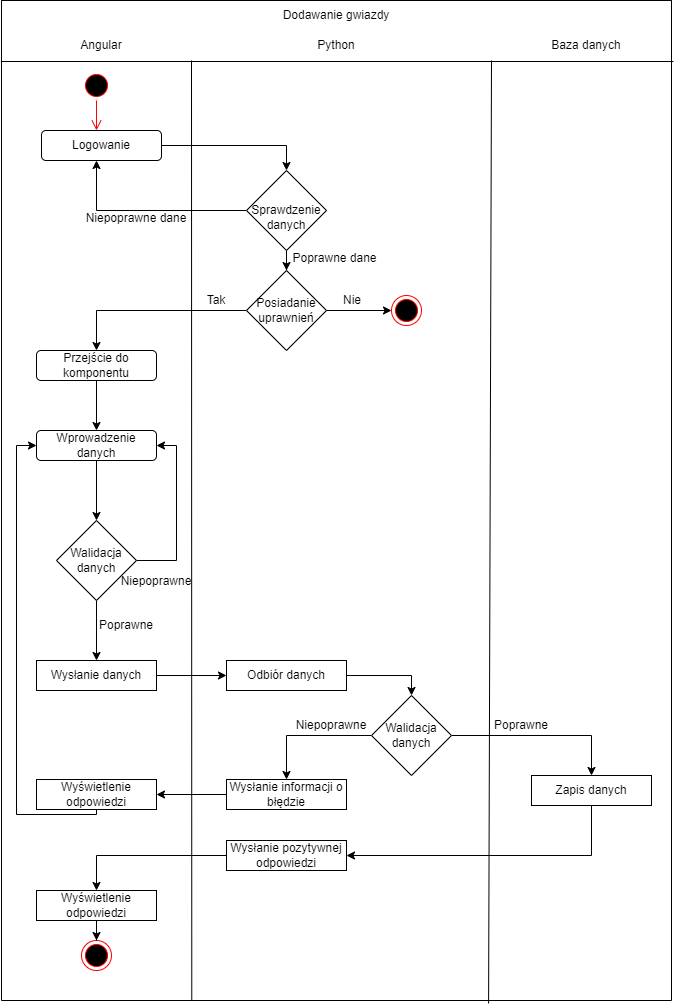

The diagram above was exported from draw.io. Its source (the exported page's mxGraphModel, read from the mxfile embedded in the PNG):
<mxGraphModel dx="1381" dy="764" grid="1" gridSize="10" guides="1" tooltips="1" connect="1" arrows="1" fold="1" page="1" pageScale="1" pageWidth="827" pageHeight="1169" math="0" shadow="0">
  <root>
    <mxCell id="0" />
    <mxCell id="1" parent="0" />
    <mxCell id="1w6XjBaGpvM4Yt9MOj0c-23" value="" style="swimlane;startSize=0;" parent="1" vertex="1">
      <mxGeometry x="80" y="20" width="670" height="1000" as="geometry" />
    </mxCell>
    <mxCell id="1w6XjBaGpvM4Yt9MOj0c-24" value="Angular" style="text;html=1;strokeColor=none;fillColor=none;align=center;verticalAlign=middle;whiteSpace=wrap;rounded=0;" parent="1w6XjBaGpvM4Yt9MOj0c-23" vertex="1">
      <mxGeometry x="70" y="30" width="60" height="30" as="geometry" />
    </mxCell>
    <mxCell id="1w6XjBaGpvM4Yt9MOj0c-26" value="Dodawanie gwiazdy" style="text;html=1;strokeColor=none;fillColor=none;align=center;verticalAlign=middle;whiteSpace=wrap;rounded=0;" parent="1w6XjBaGpvM4Yt9MOj0c-23" vertex="1">
      <mxGeometry x="275" width="120" height="30" as="geometry" />
    </mxCell>
    <mxCell id="1w6XjBaGpvM4Yt9MOj0c-27" value="Python" style="text;html=1;strokeColor=none;fillColor=none;align=center;verticalAlign=middle;whiteSpace=wrap;rounded=0;" parent="1w6XjBaGpvM4Yt9MOj0c-23" vertex="1">
      <mxGeometry x="305" y="30" width="60" height="30" as="geometry" />
    </mxCell>
    <mxCell id="1w6XjBaGpvM4Yt9MOj0c-28" value="" style="endArrow=none;html=1;rounded=0;exitX=0.727;exitY=1.003;exitDx=0;exitDy=0;exitPerimeter=0;" parent="1w6XjBaGpvM4Yt9MOj0c-23" source="1w6XjBaGpvM4Yt9MOj0c-23" edge="1">
      <mxGeometry width="50" height="50" relative="1" as="geometry">
        <mxPoint x="490" y="450" as="sourcePoint" />
        <mxPoint x="490" y="60" as="targetPoint" />
      </mxGeometry>
    </mxCell>
    <mxCell id="1w6XjBaGpvM4Yt9MOj0c-29" value="" style="endArrow=none;html=1;rounded=0;exitX=0.284;exitY=1;exitDx=0;exitDy=0;exitPerimeter=0;" parent="1w6XjBaGpvM4Yt9MOj0c-23" source="1w6XjBaGpvM4Yt9MOj0c-23" edge="1">
      <mxGeometry width="50" height="50" relative="1" as="geometry">
        <mxPoint x="190" y="460" as="sourcePoint" />
        <mxPoint x="190" y="60" as="targetPoint" />
      </mxGeometry>
    </mxCell>
    <mxCell id="1w6XjBaGpvM4Yt9MOj0c-30" style="edgeStyle=orthogonalEdgeStyle;rounded=0;orthogonalLoop=1;jettySize=auto;html=1;entryX=0.5;entryY=0;entryDx=0;entryDy=0;" parent="1w6XjBaGpvM4Yt9MOj0c-23" target="1w6XjBaGpvM4Yt9MOj0c-36" edge="1">
      <mxGeometry relative="1" as="geometry">
        <mxPoint x="155" y="145" as="sourcePoint" />
      </mxGeometry>
    </mxCell>
    <mxCell id="1w6XjBaGpvM4Yt9MOj0c-32" value="" style="ellipse;html=1;shape=startState;fillColor=#000000;strokeColor=#ff0000;" parent="1w6XjBaGpvM4Yt9MOj0c-23" vertex="1">
      <mxGeometry x="80" y="70" width="30" height="30" as="geometry" />
    </mxCell>
    <mxCell id="1w6XjBaGpvM4Yt9MOj0c-33" value="" style="edgeStyle=orthogonalEdgeStyle;html=1;verticalAlign=bottom;endArrow=open;endSize=8;strokeColor=#ff0000;rounded=0;" parent="1w6XjBaGpvM4Yt9MOj0c-23" source="1w6XjBaGpvM4Yt9MOj0c-32" edge="1">
      <mxGeometry relative="1" as="geometry">
        <mxPoint x="95" y="130" as="targetPoint" />
      </mxGeometry>
    </mxCell>
    <mxCell id="1w6XjBaGpvM4Yt9MOj0c-34" style="edgeStyle=orthogonalEdgeStyle;rounded=0;orthogonalLoop=1;jettySize=auto;html=1;entryX=0.5;entryY=1;entryDx=0;entryDy=0;" parent="1w6XjBaGpvM4Yt9MOj0c-23" source="1w6XjBaGpvM4Yt9MOj0c-36" edge="1">
      <mxGeometry relative="1" as="geometry">
        <mxPoint x="95" y="160" as="targetPoint" />
      </mxGeometry>
    </mxCell>
    <mxCell id="1w6XjBaGpvM4Yt9MOj0c-35" style="edgeStyle=orthogonalEdgeStyle;rounded=0;orthogonalLoop=1;jettySize=auto;html=1;" parent="1w6XjBaGpvM4Yt9MOj0c-23" source="1w6XjBaGpvM4Yt9MOj0c-36" target="1w6XjBaGpvM4Yt9MOj0c-39" edge="1">
      <mxGeometry relative="1" as="geometry" />
    </mxCell>
    <mxCell id="1w6XjBaGpvM4Yt9MOj0c-36" value="&lt;br&gt;Sprawdzenie danych" style="rhombus;whiteSpace=wrap;html=1;" parent="1w6XjBaGpvM4Yt9MOj0c-23" vertex="1">
      <mxGeometry x="245" y="170" width="80" height="80" as="geometry" />
    </mxCell>
    <mxCell id="1w6XjBaGpvM4Yt9MOj0c-37" style="edgeStyle=orthogonalEdgeStyle;rounded=0;orthogonalLoop=1;jettySize=auto;html=1;entryX=0;entryY=0.5;entryDx=0;entryDy=0;" parent="1w6XjBaGpvM4Yt9MOj0c-23" source="1w6XjBaGpvM4Yt9MOj0c-39" target="1w6XjBaGpvM4Yt9MOj0c-42" edge="1">
      <mxGeometry relative="1" as="geometry" />
    </mxCell>
    <mxCell id="1w6XjBaGpvM4Yt9MOj0c-38" style="edgeStyle=orthogonalEdgeStyle;rounded=0;orthogonalLoop=1;jettySize=auto;html=1;entryX=0.5;entryY=0;entryDx=0;entryDy=0;" parent="1w6XjBaGpvM4Yt9MOj0c-23" source="1w6XjBaGpvM4Yt9MOj0c-39" edge="1">
      <mxGeometry relative="1" as="geometry">
        <mxPoint x="95" y="349.9999999999999" as="targetPoint" />
        <Array as="points">
          <mxPoint x="95" y="310" />
        </Array>
      </mxGeometry>
    </mxCell>
    <mxCell id="1w6XjBaGpvM4Yt9MOj0c-39" value="Posiadanie uprawnień" style="rhombus;whiteSpace=wrap;html=1;" parent="1w6XjBaGpvM4Yt9MOj0c-23" vertex="1">
      <mxGeometry x="245" y="270" width="80" height="80" as="geometry" />
    </mxCell>
    <mxCell id="1w6XjBaGpvM4Yt9MOj0c-77" style="edgeStyle=orthogonalEdgeStyle;rounded=0;orthogonalLoop=1;jettySize=auto;html=1;entryX=0.5;entryY=0;entryDx=0;entryDy=0;" parent="1w6XjBaGpvM4Yt9MOj0c-23" edge="1">
      <mxGeometry relative="1" as="geometry">
        <mxPoint x="95" y="380" as="sourcePoint" />
        <mxPoint x="95" y="430" as="targetPoint" />
      </mxGeometry>
    </mxCell>
    <mxCell id="1w6XjBaGpvM4Yt9MOj0c-42" value="" style="ellipse;html=1;shape=endState;fillColor=#000000;strokeColor=#ff0000;" parent="1w6XjBaGpvM4Yt9MOj0c-23" vertex="1">
      <mxGeometry x="390" y="295" width="30" height="30" as="geometry" />
    </mxCell>
    <mxCell id="1w6XjBaGpvM4Yt9MOj0c-45" style="edgeStyle=orthogonalEdgeStyle;rounded=0;orthogonalLoop=1;jettySize=auto;html=1;entryX=0.5;entryY=0;entryDx=0;entryDy=0;" parent="1w6XjBaGpvM4Yt9MOj0c-23" target="1w6XjBaGpvM4Yt9MOj0c-70" edge="1">
      <mxGeometry relative="1" as="geometry">
        <mxPoint x="95" y="460" as="sourcePoint" />
      </mxGeometry>
    </mxCell>
    <mxCell id="1w6XjBaGpvM4Yt9MOj0c-47" style="edgeStyle=orthogonalEdgeStyle;rounded=0;orthogonalLoop=1;jettySize=auto;html=1;entryX=0.5;entryY=0;entryDx=0;entryDy=0;" parent="1w6XjBaGpvM4Yt9MOj0c-23" source="1w6XjBaGpvM4Yt9MOj0c-49" target="1w6XjBaGpvM4Yt9MOj0c-62" edge="1">
      <mxGeometry relative="1" as="geometry" />
    </mxCell>
    <mxCell id="1w6XjBaGpvM4Yt9MOj0c-48" style="edgeStyle=orthogonalEdgeStyle;rounded=0;orthogonalLoop=1;jettySize=auto;html=1;entryX=0.5;entryY=0;entryDx=0;entryDy=0;" parent="1w6XjBaGpvM4Yt9MOj0c-23" source="1w6XjBaGpvM4Yt9MOj0c-49" target="1w6XjBaGpvM4Yt9MOj0c-55" edge="1">
      <mxGeometry relative="1" as="geometry" />
    </mxCell>
    <mxCell id="1w6XjBaGpvM4Yt9MOj0c-49" value="Walidacja danych" style="rhombus;whiteSpace=wrap;html=1;" parent="1w6XjBaGpvM4Yt9MOj0c-23" vertex="1">
      <mxGeometry x="370" y="695" width="80" height="80" as="geometry" />
    </mxCell>
    <mxCell id="1w6XjBaGpvM4Yt9MOj0c-50" style="edgeStyle=orthogonalEdgeStyle;rounded=0;orthogonalLoop=1;jettySize=auto;html=1;" parent="1w6XjBaGpvM4Yt9MOj0c-23" source="1w6XjBaGpvM4Yt9MOj0c-51" target="1w6XjBaGpvM4Yt9MOj0c-53" edge="1">
      <mxGeometry relative="1" as="geometry" />
    </mxCell>
    <mxCell id="1w6XjBaGpvM4Yt9MOj0c-51" value="Wysłanie danych&lt;span style=&quot;color: rgba(0 , 0 , 0 , 0) ; font-family: monospace ; font-size: 0px&quot;&gt;%3CmxGraphModel%3E%3Croot%3E%3CmxCell%20id%3D%220%22%2F%3E%3CmxCell%20id%3D%221%22%20parent%3D%220%22%2F%3E%3CmxCell%20id%3D%222%22%20value%3D%22Wprowadzenie%20danych%22%20style%3D%22rounded%3D0%3BwhiteSpace%3Dwrap%3Bhtml%3D1%3B%22%20vertex%3D%221%22%20parent%3D%221%22%3E%3CmxGeometry%20x%3D%22120%22%20y%3D%22530%22%20width%3D%22120%22%20height%3D%2230%22%20as%3D%22geometry%22%2F%3E%3C%2FmxCell%3E%3C%2Froot%3E%3C%2FmxGraphModel%3E&lt;/span&gt;" style="rounded=0;whiteSpace=wrap;html=1;" parent="1w6XjBaGpvM4Yt9MOj0c-23" vertex="1">
      <mxGeometry x="35" y="660" width="120" height="30" as="geometry" />
    </mxCell>
    <mxCell id="1w6XjBaGpvM4Yt9MOj0c-52" style="edgeStyle=orthogonalEdgeStyle;rounded=0;orthogonalLoop=1;jettySize=auto;html=1;entryX=0.5;entryY=0;entryDx=0;entryDy=0;" parent="1w6XjBaGpvM4Yt9MOj0c-23" source="1w6XjBaGpvM4Yt9MOj0c-53" target="1w6XjBaGpvM4Yt9MOj0c-49" edge="1">
      <mxGeometry relative="1" as="geometry" />
    </mxCell>
    <mxCell id="1w6XjBaGpvM4Yt9MOj0c-53" value="Odbiór danych" style="rounded=0;whiteSpace=wrap;html=1;" parent="1w6XjBaGpvM4Yt9MOj0c-23" vertex="1">
      <mxGeometry x="225" y="660" width="120" height="30" as="geometry" />
    </mxCell>
    <mxCell id="1w6XjBaGpvM4Yt9MOj0c-54" style="edgeStyle=orthogonalEdgeStyle;rounded=0;orthogonalLoop=1;jettySize=auto;html=1;entryX=1;entryY=0.5;entryDx=0;entryDy=0;" parent="1w6XjBaGpvM4Yt9MOj0c-23" source="1w6XjBaGpvM4Yt9MOj0c-55" target="1w6XjBaGpvM4Yt9MOj0c-57" edge="1">
      <mxGeometry relative="1" as="geometry">
        <Array as="points">
          <mxPoint x="590" y="855" />
        </Array>
      </mxGeometry>
    </mxCell>
    <mxCell id="1w6XjBaGpvM4Yt9MOj0c-55" value="Zapis danych" style="rounded=0;whiteSpace=wrap;html=1;" parent="1w6XjBaGpvM4Yt9MOj0c-23" vertex="1">
      <mxGeometry x="530" y="775" width="120" height="30" as="geometry" />
    </mxCell>
    <mxCell id="1w6XjBaGpvM4Yt9MOj0c-56" style="edgeStyle=orthogonalEdgeStyle;rounded=0;orthogonalLoop=1;jettySize=auto;html=1;entryX=0.5;entryY=0;entryDx=0;entryDy=0;" parent="1w6XjBaGpvM4Yt9MOj0c-23" source="1w6XjBaGpvM4Yt9MOj0c-57" target="1w6XjBaGpvM4Yt9MOj0c-64" edge="1">
      <mxGeometry relative="1" as="geometry" />
    </mxCell>
    <mxCell id="1w6XjBaGpvM4Yt9MOj0c-57" value="Wysłanie pozytywnej odpowiedzi" style="rounded=0;whiteSpace=wrap;html=1;" parent="1w6XjBaGpvM4Yt9MOj0c-23" vertex="1">
      <mxGeometry x="225" y="840" width="120" height="30" as="geometry" />
    </mxCell>
    <mxCell id="1w6XjBaGpvM4Yt9MOj0c-58" style="edgeStyle=orthogonalEdgeStyle;rounded=0;orthogonalLoop=1;jettySize=auto;html=1;entryX=0;entryY=0.5;entryDx=0;entryDy=0;" parent="1w6XjBaGpvM4Yt9MOj0c-23" source="1w6XjBaGpvM4Yt9MOj0c-59" edge="1">
      <mxGeometry relative="1" as="geometry">
        <Array as="points">
          <mxPoint x="15" y="814" />
          <mxPoint x="15" y="445" />
        </Array>
        <mxPoint x="35" y="445" as="targetPoint" />
      </mxGeometry>
    </mxCell>
    <mxCell id="1w6XjBaGpvM4Yt9MOj0c-59" value="Wyświetlenie odpowiedzi" style="rounded=0;whiteSpace=wrap;html=1;" parent="1w6XjBaGpvM4Yt9MOj0c-23" vertex="1">
      <mxGeometry x="35" y="779" width="120" height="30" as="geometry" />
    </mxCell>
    <mxCell id="1w6XjBaGpvM4Yt9MOj0c-60" value="" style="ellipse;html=1;shape=endState;fillColor=#000000;strokeColor=#ff0000;" parent="1w6XjBaGpvM4Yt9MOj0c-23" vertex="1">
      <mxGeometry x="80" y="940" width="30" height="30" as="geometry" />
    </mxCell>
    <mxCell id="1w6XjBaGpvM4Yt9MOj0c-61" style="edgeStyle=orthogonalEdgeStyle;rounded=0;orthogonalLoop=1;jettySize=auto;html=1;entryX=1;entryY=0.5;entryDx=0;entryDy=0;" parent="1w6XjBaGpvM4Yt9MOj0c-23" source="1w6XjBaGpvM4Yt9MOj0c-62" target="1w6XjBaGpvM4Yt9MOj0c-59" edge="1">
      <mxGeometry relative="1" as="geometry" />
    </mxCell>
    <mxCell id="1w6XjBaGpvM4Yt9MOj0c-62" value="Wysłanie informacji o błędzie" style="rounded=0;whiteSpace=wrap;html=1;" parent="1w6XjBaGpvM4Yt9MOj0c-23" vertex="1">
      <mxGeometry x="225" y="779" width="120" height="30" as="geometry" />
    </mxCell>
    <mxCell id="1w6XjBaGpvM4Yt9MOj0c-63" style="edgeStyle=orthogonalEdgeStyle;rounded=0;orthogonalLoop=1;jettySize=auto;html=1;entryX=0.5;entryY=0;entryDx=0;entryDy=0;" parent="1w6XjBaGpvM4Yt9MOj0c-23" source="1w6XjBaGpvM4Yt9MOj0c-64" target="1w6XjBaGpvM4Yt9MOj0c-60" edge="1">
      <mxGeometry relative="1" as="geometry" />
    </mxCell>
    <mxCell id="1w6XjBaGpvM4Yt9MOj0c-64" value="Wyświetlenie odpowiedzi" style="rounded=0;whiteSpace=wrap;html=1;" parent="1w6XjBaGpvM4Yt9MOj0c-23" vertex="1">
      <mxGeometry x="35" y="890" width="120" height="30" as="geometry" />
    </mxCell>
    <mxCell id="1w6XjBaGpvM4Yt9MOj0c-65" value="Poprawne dane" style="text;html=1;strokeColor=none;fillColor=none;align=center;verticalAlign=middle;whiteSpace=wrap;rounded=0;" parent="1w6XjBaGpvM4Yt9MOj0c-23" vertex="1">
      <mxGeometry x="286" y="243" width="95" height="30" as="geometry" />
    </mxCell>
    <mxCell id="1w6XjBaGpvM4Yt9MOj0c-66" value="Tak" style="text;html=1;strokeColor=none;fillColor=none;align=center;verticalAlign=middle;whiteSpace=wrap;rounded=0;" parent="1w6XjBaGpvM4Yt9MOj0c-23" vertex="1">
      <mxGeometry x="185" y="290" width="60" height="20" as="geometry" />
    </mxCell>
    <mxCell id="1w6XjBaGpvM4Yt9MOj0c-67" value="Nie" style="text;html=1;strokeColor=none;fillColor=none;align=center;verticalAlign=middle;whiteSpace=wrap;rounded=0;" parent="1w6XjBaGpvM4Yt9MOj0c-23" vertex="1">
      <mxGeometry x="321" y="290" width="60" height="20" as="geometry" />
    </mxCell>
    <mxCell id="1w6XjBaGpvM4Yt9MOj0c-68" style="edgeStyle=orthogonalEdgeStyle;rounded=0;orthogonalLoop=1;jettySize=auto;html=1;entryX=0.5;entryY=0;entryDx=0;entryDy=0;" parent="1w6XjBaGpvM4Yt9MOj0c-23" source="1w6XjBaGpvM4Yt9MOj0c-70" target="1w6XjBaGpvM4Yt9MOj0c-51" edge="1">
      <mxGeometry relative="1" as="geometry" />
    </mxCell>
    <mxCell id="1w6XjBaGpvM4Yt9MOj0c-69" style="edgeStyle=orthogonalEdgeStyle;rounded=0;orthogonalLoop=1;jettySize=auto;html=1;entryX=1;entryY=0.5;entryDx=0;entryDy=0;" parent="1w6XjBaGpvM4Yt9MOj0c-23" source="1w6XjBaGpvM4Yt9MOj0c-70" edge="1">
      <mxGeometry relative="1" as="geometry">
        <Array as="points">
          <mxPoint x="175" y="560" />
          <mxPoint x="175" y="445" />
        </Array>
        <mxPoint x="155" y="445" as="targetPoint" />
      </mxGeometry>
    </mxCell>
    <mxCell id="1w6XjBaGpvM4Yt9MOj0c-70" value="Walidacja danych" style="rhombus;whiteSpace=wrap;html=1;" parent="1w6XjBaGpvM4Yt9MOj0c-23" vertex="1">
      <mxGeometry x="55" y="520" width="80" height="80" as="geometry" />
    </mxCell>
    <mxCell id="1w6XjBaGpvM4Yt9MOj0c-71" value="Poprawne" style="text;html=1;strokeColor=none;fillColor=none;align=center;verticalAlign=middle;whiteSpace=wrap;rounded=0;" parent="1w6XjBaGpvM4Yt9MOj0c-23" vertex="1">
      <mxGeometry x="95" y="610" width="60" height="30" as="geometry" />
    </mxCell>
    <mxCell id="1w6XjBaGpvM4Yt9MOj0c-72" value="Niepoprawne" style="text;html=1;strokeColor=none;fillColor=none;align=center;verticalAlign=middle;whiteSpace=wrap;rounded=0;" parent="1w6XjBaGpvM4Yt9MOj0c-23" vertex="1">
      <mxGeometry x="125" y="566" width="60" height="30" as="geometry" />
    </mxCell>
    <mxCell id="1w6XjBaGpvM4Yt9MOj0c-73" value="Poprawne" style="text;html=1;strokeColor=none;fillColor=none;align=center;verticalAlign=middle;whiteSpace=wrap;rounded=0;" parent="1w6XjBaGpvM4Yt9MOj0c-23" vertex="1">
      <mxGeometry x="490" y="710" width="60" height="30" as="geometry" />
    </mxCell>
    <mxCell id="1w6XjBaGpvM4Yt9MOj0c-74" value="Niepoprawne" style="text;html=1;strokeColor=none;fillColor=none;align=center;verticalAlign=middle;whiteSpace=wrap;rounded=0;" parent="1w6XjBaGpvM4Yt9MOj0c-23" vertex="1">
      <mxGeometry x="300" y="710" width="60" height="30" as="geometry" />
    </mxCell>
    <mxCell id="sjkTuVSubV_vaBa4zY4l-1" value="Baza danych" style="text;html=1;strokeColor=none;fillColor=none;align=center;verticalAlign=middle;whiteSpace=wrap;rounded=0;" parent="1w6XjBaGpvM4Yt9MOj0c-23" vertex="1">
      <mxGeometry x="540" y="30" width="90" height="30" as="geometry" />
    </mxCell>
    <mxCell id="sjkTuVSubV_vaBa4zY4l-2" value="&lt;span&gt;Logowanie&lt;/span&gt;" style="rounded=1;whiteSpace=wrap;html=1;" parent="1w6XjBaGpvM4Yt9MOj0c-23" vertex="1">
      <mxGeometry x="40" y="130" width="120" height="30" as="geometry" />
    </mxCell>
    <mxCell id="sjkTuVSubV_vaBa4zY4l-3" value="Przejście do komponentu" style="rounded=1;whiteSpace=wrap;html=1;" parent="1w6XjBaGpvM4Yt9MOj0c-23" vertex="1">
      <mxGeometry x="35" y="350" width="120" height="30" as="geometry" />
    </mxCell>
    <mxCell id="sjkTuVSubV_vaBa4zY4l-4" value="Wprowadzenie danych" style="rounded=1;whiteSpace=wrap;html=1;" parent="1w6XjBaGpvM4Yt9MOj0c-23" vertex="1">
      <mxGeometry x="35" y="430" width="120" height="30" as="geometry" />
    </mxCell>
    <mxCell id="1w6XjBaGpvM4Yt9MOj0c-75" value="" style="endArrow=none;html=1;rounded=0;exitX=-0.001;exitY=0.061;exitDx=0;exitDy=0;exitPerimeter=0;entryX=1.003;entryY=0.061;entryDx=0;entryDy=0;entryPerimeter=0;" parent="1" source="1w6XjBaGpvM4Yt9MOj0c-23" target="1w6XjBaGpvM4Yt9MOj0c-23" edge="1">
      <mxGeometry width="50" height="50" relative="1" as="geometry">
        <mxPoint x="280" y="240" as="sourcePoint" />
        <mxPoint x="330" y="190" as="targetPoint" />
      </mxGeometry>
    </mxCell>
    <mxCell id="1w6XjBaGpvM4Yt9MOj0c-76" value="Niepoprawne dane" style="text;html=1;strokeColor=none;fillColor=none;align=center;verticalAlign=middle;whiteSpace=wrap;rounded=0;" parent="1" vertex="1">
      <mxGeometry x="150" y="223" width="130" height="30" as="geometry" />
    </mxCell>
  </root>
</mxGraphModel>